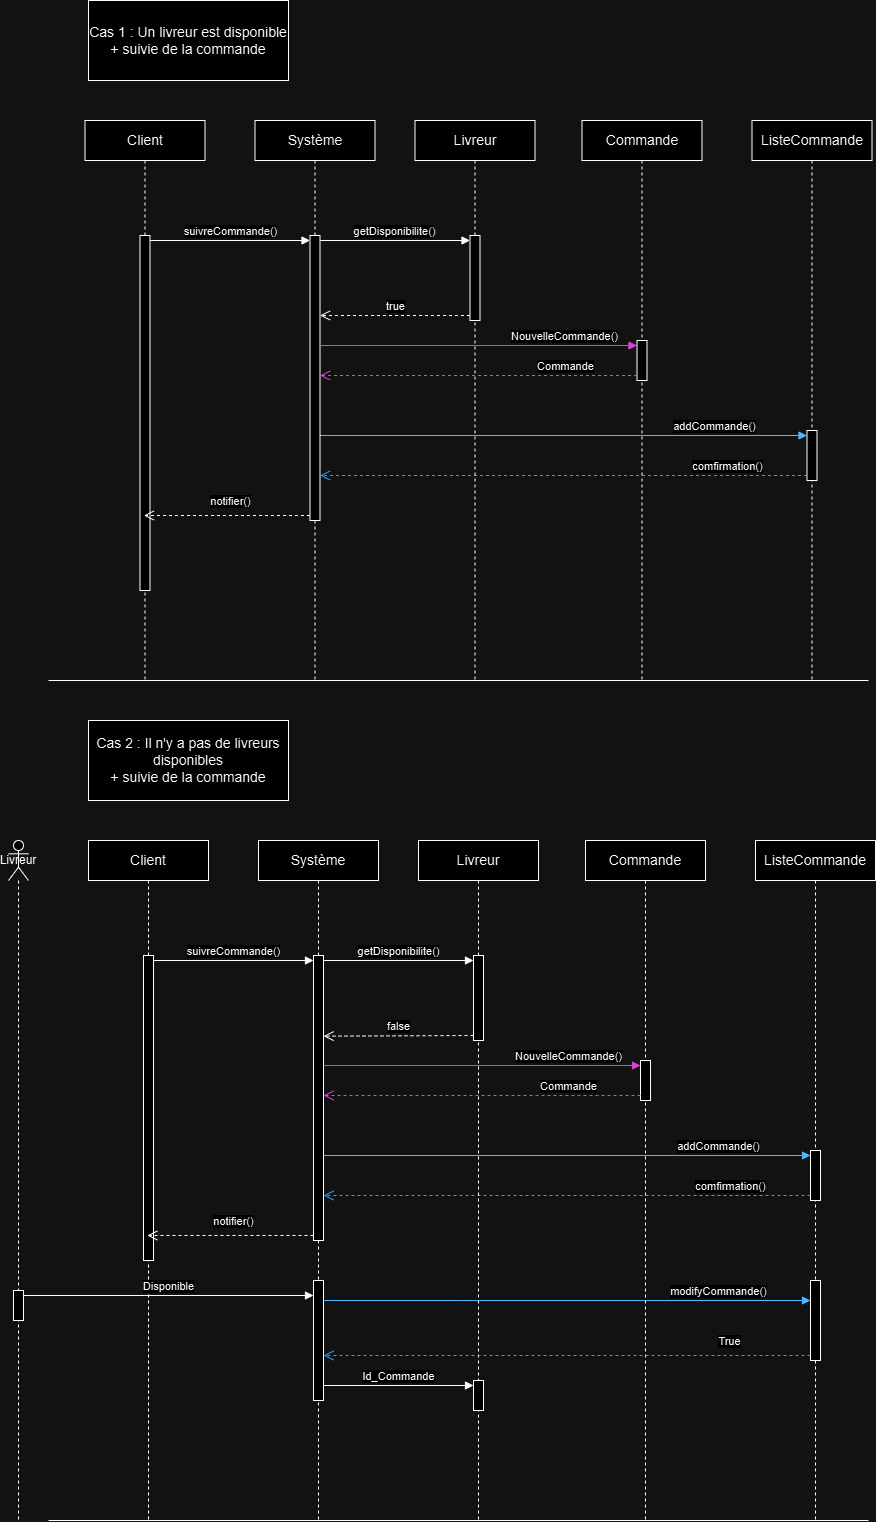

The diagram above was exported from draw.io. Its source (the exported page's mxGraphModel, read from the mxfile embedded in the PNG):
<mxGraphModel dx="3085" dy="1000" grid="1" gridSize="10" guides="1" tooltips="1" connect="1" arrows="1" fold="1" page="1" pageScale="1" pageWidth="827" pageHeight="1169" math="0" shadow="0">
  <root>
    <mxCell id="0" />
    <mxCell id="1" parent="0" />
    <mxCell id="_31EODiMt16rk6pr7UbA-19" value="" style="endArrow=none;html=1;rounded=0;" parent="1" edge="1">
      <mxGeometry width="50" height="50" relative="1" as="geometry">
        <mxPoint y="720" as="sourcePoint" />
        <mxPoint x="820" y="720" as="targetPoint" />
      </mxGeometry>
    </mxCell>
    <mxCell id="hoZXN8re0fWQYleiptls-1" value="&lt;font style=&quot;font-size: 14px;&quot;&gt;Cas 1 : Un livreur est disponible&lt;/font&gt;&lt;div&gt;&lt;span style=&quot;font-size: 14px;&quot;&gt;+ suivie de la commande&lt;/span&gt;&lt;/div&gt;" style="rounded=0;whiteSpace=wrap;html=1;" parent="1" vertex="1">
      <mxGeometry x="40" y="40" width="200" height="80" as="geometry" />
    </mxCell>
    <mxCell id="mCHb4uXIvdcFDaz2mV3F-1" value="&lt;font style=&quot;font-size: 14px;&quot;&gt;Cas 2 : Il n'y a pas de livreurs disponibles&lt;/font&gt;&lt;div&gt;&lt;font style=&quot;font-size: 14px;&quot;&gt;+ suivie de la commande&lt;/font&gt;&lt;/div&gt;" style="rounded=0;whiteSpace=wrap;html=1;" parent="1" vertex="1">
      <mxGeometry x="40" y="760" width="200" height="80" as="geometry" />
    </mxCell>
    <mxCell id="MqX2NNL16EHrq7VqWcWQ-13" value="&lt;font style=&quot;font-size: 14px;&quot;&gt;Client&lt;/font&gt;" style="shape=umlLifeline;perimeter=lifelinePerimeter;whiteSpace=wrap;html=1;container=1;dropTarget=0;collapsible=0;recursiveResize=0;outlineConnect=0;portConstraint=eastwest;newEdgeStyle={&quot;curved&quot;:0,&quot;rounded&quot;:0};" parent="1" vertex="1">
      <mxGeometry x="40" y="880" width="120" height="680" as="geometry" />
    </mxCell>
    <mxCell id="MqX2NNL16EHrq7VqWcWQ-14" value="" style="html=1;points=[[0,0,0,0,5],[0,1,0,0,-5],[1,0,0,0,5],[1,1,0,0,-5]];perimeter=orthogonalPerimeter;outlineConnect=0;targetShapes=umlLifeline;portConstraint=eastwest;newEdgeStyle={&quot;curved&quot;:0,&quot;rounded&quot;:0};container=0;" parent="MqX2NNL16EHrq7VqWcWQ-13" vertex="1">
      <mxGeometry x="55" y="115" width="10" height="305" as="geometry" />
    </mxCell>
    <mxCell id="MqX2NNL16EHrq7VqWcWQ-15" value="suivreCommande()" style="html=1;verticalAlign=bottom;endArrow=block;curved=0;rounded=0;entryX=0;entryY=0;entryDx=0;entryDy=5;" parent="1" source="MqX2NNL16EHrq7VqWcWQ-14" target="MqX2NNL16EHrq7VqWcWQ-19" edge="1">
      <mxGeometry relative="1" as="geometry">
        <mxPoint x="209" y="985" as="sourcePoint" />
      </mxGeometry>
    </mxCell>
    <mxCell id="MqX2NNL16EHrq7VqWcWQ-16" value="notifier()" style="html=1;verticalAlign=bottom;endArrow=open;dashed=1;endSize=8;curved=0;rounded=0;exitX=0;exitY=1;exitDx=0;exitDy=-5;" parent="1" source="MqX2NNL16EHrq7VqWcWQ-19" target="MqX2NNL16EHrq7VqWcWQ-13" edge="1">
      <mxGeometry x="-0.0322" y="-5" relative="1" as="geometry">
        <mxPoint x="209" y="1055" as="targetPoint" />
        <mxPoint as="offset" />
      </mxGeometry>
    </mxCell>
    <mxCell id="MqX2NNL16EHrq7VqWcWQ-17" value="addCommande()" style="html=1;verticalAlign=bottom;endArrow=block;curved=0;rounded=0;entryX=0;entryY=0;entryDx=0;entryDy=5;strokeColor=#0066CC;" parent="1" source="MqX2NNL16EHrq7VqWcWQ-19" target="MqX2NNL16EHrq7VqWcWQ-21" edge="1">
      <mxGeometry x="0.6247" relative="1" as="geometry">
        <mxPoint x="463" y="995" as="sourcePoint" />
        <mxPoint as="offset" />
      </mxGeometry>
    </mxCell>
    <mxCell id="MqX2NNL16EHrq7VqWcWQ-18" value="&lt;font style=&quot;font-size: 14px;&quot;&gt;Système&lt;/font&gt;" style="shape=umlLifeline;perimeter=lifelinePerimeter;whiteSpace=wrap;html=1;container=0;dropTarget=0;collapsible=0;recursiveResize=0;outlineConnect=0;portConstraint=eastwest;newEdgeStyle={&quot;curved&quot;:0,&quot;rounded&quot;:0};" parent="1" vertex="1">
      <mxGeometry x="210" y="880" width="120" height="680" as="geometry" />
    </mxCell>
    <mxCell id="MqX2NNL16EHrq7VqWcWQ-19" value="" style="html=1;points=[[0,0,0,0,5],[0,1,0,0,-5],[1,0,0,0,5],[1,1,0,0,-5]];perimeter=orthogonalPerimeter;outlineConnect=0;targetShapes=umlLifeline;portConstraint=eastwest;newEdgeStyle={&quot;curved&quot;:0,&quot;rounded&quot;:0};container=0;" parent="MqX2NNL16EHrq7VqWcWQ-18" vertex="1">
      <mxGeometry x="55" y="115" width="10" height="285" as="geometry" />
    </mxCell>
    <mxCell id="1LMmF1r1ntnfLbdUz2i4-3" value="" style="html=1;points=[[0,0,0,0,5],[0,1,0,0,-5],[1,0,0,0,5],[1,1,0,0,-5]];perimeter=orthogonalPerimeter;outlineConnect=0;targetShapes=umlLifeline;portConstraint=eastwest;newEdgeStyle={&quot;curved&quot;:0,&quot;rounded&quot;:0};" parent="MqX2NNL16EHrq7VqWcWQ-18" vertex="1">
      <mxGeometry x="55" y="440" width="10" height="120" as="geometry" />
    </mxCell>
    <mxCell id="MqX2NNL16EHrq7VqWcWQ-20" value="&lt;font style=&quot;font-size: 14px;&quot;&gt;ListeCommande&lt;/font&gt;" style="shape=umlLifeline;perimeter=lifelinePerimeter;whiteSpace=wrap;html=1;container=0;dropTarget=0;collapsible=0;recursiveResize=0;outlineConnect=0;portConstraint=eastwest;newEdgeStyle={&quot;curved&quot;:0,&quot;rounded&quot;:0};" parent="1" vertex="1">
      <mxGeometry x="707" y="880" width="120" height="680" as="geometry" />
    </mxCell>
    <mxCell id="MqX2NNL16EHrq7VqWcWQ-21" value="" style="html=1;points=[[0,0,0,0,5],[0,1,0,0,-5],[1,0,0,0,5],[1,1,0,0,-5]];perimeter=orthogonalPerimeter;outlineConnect=0;targetShapes=umlLifeline;portConstraint=eastwest;newEdgeStyle={&quot;curved&quot;:0,&quot;rounded&quot;:0};container=0;" parent="MqX2NNL16EHrq7VqWcWQ-20" vertex="1">
      <mxGeometry x="55" y="310" width="10" height="50" as="geometry" />
    </mxCell>
    <mxCell id="1LMmF1r1ntnfLbdUz2i4-5" value="" style="html=1;points=[[0,0,0,0,5],[0,1,0,0,-5],[1,0,0,0,5],[1,1,0,0,-5]];perimeter=orthogonalPerimeter;outlineConnect=0;targetShapes=umlLifeline;portConstraint=eastwest;newEdgeStyle={&quot;curved&quot;:0,&quot;rounded&quot;:0};container=0;" parent="MqX2NNL16EHrq7VqWcWQ-20" vertex="1">
      <mxGeometry x="55" y="440" width="10" height="80" as="geometry" />
    </mxCell>
    <mxCell id="MqX2NNL16EHrq7VqWcWQ-22" value="comfirmation()" style="html=1;verticalAlign=bottom;endArrow=open;dashed=1;endSize=8;rounded=0;strokeColor=#007FFF;exitX=0;exitY=1;exitDx=0;exitDy=-5;exitPerimeter=0;" parent="1" source="MqX2NNL16EHrq7VqWcWQ-21" target="MqX2NNL16EHrq7VqWcWQ-19" edge="1">
      <mxGeometry x="-0.6715" relative="1" as="geometry">
        <mxPoint x="275" y="1130" as="targetPoint" />
        <mxPoint x="415" y="1130" as="sourcePoint" />
        <mxPoint as="offset" />
      </mxGeometry>
    </mxCell>
    <mxCell id="MqX2NNL16EHrq7VqWcWQ-23" value="&lt;font style=&quot;font-size: 14px;&quot;&gt;Commande&lt;/font&gt;" style="shape=umlLifeline;perimeter=lifelinePerimeter;whiteSpace=wrap;html=1;container=0;dropTarget=0;collapsible=0;recursiveResize=0;outlineConnect=0;portConstraint=eastwest;newEdgeStyle={&quot;curved&quot;:0,&quot;rounded&quot;:0};" parent="1" vertex="1">
      <mxGeometry x="537" y="880" width="120" height="680" as="geometry" />
    </mxCell>
    <mxCell id="MqX2NNL16EHrq7VqWcWQ-24" value="" style="html=1;points=[[0,0,0,0,5],[0,1,0,0,-5],[1,0,0,0,5],[1,1,0,0,-5]];perimeter=orthogonalPerimeter;outlineConnect=0;targetShapes=umlLifeline;portConstraint=eastwest;newEdgeStyle={&quot;curved&quot;:0,&quot;rounded&quot;:0};container=0;" parent="MqX2NNL16EHrq7VqWcWQ-23" vertex="1">
      <mxGeometry x="55" y="220" width="10" height="40" as="geometry" />
    </mxCell>
    <mxCell id="MqX2NNL16EHrq7VqWcWQ-25" value="NouvelleCommande()" style="html=1;verticalAlign=bottom;endArrow=block;curved=0;rounded=0;entryX=0;entryY=0;entryDx=0;entryDy=5;entryPerimeter=0;strokeColor=#FF66FF;" parent="1" source="MqX2NNL16EHrq7VqWcWQ-19" target="MqX2NNL16EHrq7VqWcWQ-24" edge="1">
      <mxGeometry x="0.5457" relative="1" as="geometry">
        <mxPoint x="275" y="1010" as="sourcePoint" />
        <mxPoint x="435" y="1010" as="targetPoint" />
        <mxPoint as="offset" />
      </mxGeometry>
    </mxCell>
    <mxCell id="MqX2NNL16EHrq7VqWcWQ-26" value="Commande" style="html=1;verticalAlign=bottom;endArrow=open;dashed=1;endSize=8;curved=0;rounded=0;exitX=0;exitY=1;exitDx=0;exitDy=-5;exitPerimeter=0;strokeColor=#FF66FF;" parent="1" source="MqX2NNL16EHrq7VqWcWQ-24" target="MqX2NNL16EHrq7VqWcWQ-19" edge="1">
      <mxGeometry x="-0.5457" relative="1" as="geometry">
        <mxPoint x="270" y="1040" as="targetPoint" />
        <mxPoint as="offset" />
        <mxPoint x="435" y="1040" as="sourcePoint" />
      </mxGeometry>
    </mxCell>
    <mxCell id="MqX2NNL16EHrq7VqWcWQ-27" value="&lt;font style=&quot;font-size: 14px;&quot;&gt;Livreur&lt;/font&gt;" style="shape=umlLifeline;perimeter=lifelinePerimeter;whiteSpace=wrap;html=1;container=0;dropTarget=0;collapsible=0;recursiveResize=0;outlineConnect=0;portConstraint=eastwest;newEdgeStyle={&quot;curved&quot;:0,&quot;rounded&quot;:0};" parent="1" vertex="1">
      <mxGeometry x="370" y="880" width="120" height="680" as="geometry" />
    </mxCell>
    <mxCell id="MqX2NNL16EHrq7VqWcWQ-28" value="" style="html=1;points=[[0,0,0,0,5],[0,1,0,0,-5],[1,0,0,0,5],[1,1,0,0,-5]];perimeter=orthogonalPerimeter;outlineConnect=0;targetShapes=umlLifeline;portConstraint=eastwest;newEdgeStyle={&quot;curved&quot;:0,&quot;rounded&quot;:0};container=0;" parent="MqX2NNL16EHrq7VqWcWQ-27" vertex="1">
      <mxGeometry x="55" y="115" width="10" height="85" as="geometry" />
    </mxCell>
    <mxCell id="1LMmF1r1ntnfLbdUz2i4-10" value="" style="html=1;points=[[0,0,0,0,5],[0,1,0,0,-5],[1,0,0,0,5],[1,1,0,0,-5]];perimeter=orthogonalPerimeter;outlineConnect=0;targetShapes=umlLifeline;portConstraint=eastwest;newEdgeStyle={&quot;curved&quot;:0,&quot;rounded&quot;:0};container=0;" parent="MqX2NNL16EHrq7VqWcWQ-27" vertex="1">
      <mxGeometry x="55" y="540" width="10" height="30" as="geometry" />
    </mxCell>
    <mxCell id="MqX2NNL16EHrq7VqWcWQ-29" value="getDisponibilite()" style="html=1;verticalAlign=bottom;endArrow=block;curved=0;rounded=0;entryX=0;entryY=0;entryDx=0;entryDy=5;entryPerimeter=0;" parent="1" source="MqX2NNL16EHrq7VqWcWQ-19" target="MqX2NNL16EHrq7VqWcWQ-28" edge="1">
      <mxGeometry relative="1" as="geometry">
        <mxPoint x="115" y="1010" as="sourcePoint" />
        <mxPoint x="275" y="1010" as="targetPoint" />
      </mxGeometry>
    </mxCell>
    <mxCell id="MqX2NNL16EHrq7VqWcWQ-30" value="false" style="html=1;verticalAlign=bottom;endArrow=open;dashed=1;endSize=8;curved=0;rounded=0;exitX=0;exitY=1;exitDx=0;exitDy=-5;exitPerimeter=0;entryX=1.008;entryY=0.283;entryDx=0;entryDy=0;entryPerimeter=0;" parent="1" source="MqX2NNL16EHrq7VqWcWQ-28" target="MqX2NNL16EHrq7VqWcWQ-19" edge="1">
      <mxGeometry relative="1" as="geometry">
        <mxPoint x="280" y="1075" as="targetPoint" />
        <mxPoint as="offset" />
        <mxPoint x="390" y="1020" as="sourcePoint" />
        <Array as="points" />
      </mxGeometry>
    </mxCell>
    <mxCell id="MqX2NNL16EHrq7VqWcWQ-33" value="" style="endArrow=none;html=1;rounded=0;" parent="1" edge="1">
      <mxGeometry width="50" height="50" relative="1" as="geometry">
        <mxPoint y="1560" as="sourcePoint" />
        <mxPoint x="820" y="1560" as="targetPoint" />
      </mxGeometry>
    </mxCell>
    <mxCell id="ZAPMhRXWufX7CTXX1xCx-1" value="&lt;font style=&quot;font-size: 14px;&quot;&gt;Client&lt;/font&gt;" style="shape=umlLifeline;perimeter=lifelinePerimeter;whiteSpace=wrap;html=1;container=1;dropTarget=0;collapsible=0;recursiveResize=0;outlineConnect=0;portConstraint=eastwest;newEdgeStyle={&quot;curved&quot;:0,&quot;rounded&quot;:0};" parent="1" vertex="1">
      <mxGeometry x="36.5" y="160" width="120" height="560" as="geometry" />
    </mxCell>
    <mxCell id="ZAPMhRXWufX7CTXX1xCx-2" value="" style="html=1;points=[[0,0,0,0,5],[0,1,0,0,-5],[1,0,0,0,5],[1,1,0,0,-5]];perimeter=orthogonalPerimeter;outlineConnect=0;targetShapes=umlLifeline;portConstraint=eastwest;newEdgeStyle={&quot;curved&quot;:0,&quot;rounded&quot;:0};container=0;" parent="ZAPMhRXWufX7CTXX1xCx-1" vertex="1">
      <mxGeometry x="55" y="115" width="10" height="355" as="geometry" />
    </mxCell>
    <mxCell id="ZAPMhRXWufX7CTXX1xCx-3" value="suivreCommande()" style="html=1;verticalAlign=bottom;endArrow=block;curved=0;rounded=0;entryX=0;entryY=0;entryDx=0;entryDy=5;" parent="1" source="ZAPMhRXWufX7CTXX1xCx-2" target="ZAPMhRXWufX7CTXX1xCx-7" edge="1">
      <mxGeometry relative="1" as="geometry">
        <mxPoint x="205.5" y="265" as="sourcePoint" />
      </mxGeometry>
    </mxCell>
    <mxCell id="ZAPMhRXWufX7CTXX1xCx-4" value="notifier()" style="html=1;verticalAlign=bottom;endArrow=open;dashed=1;endSize=8;curved=0;rounded=0;exitX=0;exitY=1;exitDx=0;exitDy=-5;" parent="1" source="ZAPMhRXWufX7CTXX1xCx-7" target="ZAPMhRXWufX7CTXX1xCx-1" edge="1">
      <mxGeometry x="-0.0322" y="-5" relative="1" as="geometry">
        <mxPoint x="205.5" y="335" as="targetPoint" />
        <mxPoint as="offset" />
      </mxGeometry>
    </mxCell>
    <mxCell id="ZAPMhRXWufX7CTXX1xCx-5" value="addCommande()" style="html=1;verticalAlign=bottom;endArrow=block;curved=0;rounded=0;entryX=0;entryY=0;entryDx=0;entryDy=5;strokeColor=#0066CC;" parent="1" source="ZAPMhRXWufX7CTXX1xCx-7" target="ZAPMhRXWufX7CTXX1xCx-9" edge="1">
      <mxGeometry x="0.6247" relative="1" as="geometry">
        <mxPoint x="459.5" y="275" as="sourcePoint" />
        <mxPoint as="offset" />
      </mxGeometry>
    </mxCell>
    <mxCell id="ZAPMhRXWufX7CTXX1xCx-6" value="&lt;font style=&quot;font-size: 14px;&quot;&gt;Système&lt;/font&gt;" style="shape=umlLifeline;perimeter=lifelinePerimeter;whiteSpace=wrap;html=1;container=0;dropTarget=0;collapsible=0;recursiveResize=0;outlineConnect=0;portConstraint=eastwest;newEdgeStyle={&quot;curved&quot;:0,&quot;rounded&quot;:0};" parent="1" vertex="1">
      <mxGeometry x="206.5" y="160" width="120" height="560" as="geometry" />
    </mxCell>
    <mxCell id="ZAPMhRXWufX7CTXX1xCx-7" value="" style="html=1;points=[[0,0,0,0,5],[0,1,0,0,-5],[1,0,0,0,5],[1,1,0,0,-5]];perimeter=orthogonalPerimeter;outlineConnect=0;targetShapes=umlLifeline;portConstraint=eastwest;newEdgeStyle={&quot;curved&quot;:0,&quot;rounded&quot;:0};container=0;" parent="ZAPMhRXWufX7CTXX1xCx-6" vertex="1">
      <mxGeometry x="55" y="115" width="10" height="285" as="geometry" />
    </mxCell>
    <mxCell id="ZAPMhRXWufX7CTXX1xCx-8" value="&lt;font style=&quot;font-size: 14px;&quot;&gt;ListeCommande&lt;/font&gt;" style="shape=umlLifeline;perimeter=lifelinePerimeter;whiteSpace=wrap;html=1;container=0;dropTarget=0;collapsible=0;recursiveResize=0;outlineConnect=0;portConstraint=eastwest;newEdgeStyle={&quot;curved&quot;:0,&quot;rounded&quot;:0};" parent="1" vertex="1">
      <mxGeometry x="703.5" y="160" width="120" height="560" as="geometry" />
    </mxCell>
    <mxCell id="ZAPMhRXWufX7CTXX1xCx-9" value="" style="html=1;points=[[0,0,0,0,5],[0,1,0,0,-5],[1,0,0,0,5],[1,1,0,0,-5]];perimeter=orthogonalPerimeter;outlineConnect=0;targetShapes=umlLifeline;portConstraint=eastwest;newEdgeStyle={&quot;curved&quot;:0,&quot;rounded&quot;:0};container=0;" parent="ZAPMhRXWufX7CTXX1xCx-8" vertex="1">
      <mxGeometry x="55" y="310" width="10" height="50" as="geometry" />
    </mxCell>
    <mxCell id="ZAPMhRXWufX7CTXX1xCx-10" value="comfirmation()" style="html=1;verticalAlign=bottom;endArrow=open;dashed=1;endSize=8;rounded=0;strokeColor=#007FFF;exitX=0;exitY=1;exitDx=0;exitDy=-5;exitPerimeter=0;" parent="1" source="ZAPMhRXWufX7CTXX1xCx-9" target="ZAPMhRXWufX7CTXX1xCx-7" edge="1">
      <mxGeometry x="-0.6715" relative="1" as="geometry">
        <mxPoint x="271.5" y="410" as="targetPoint" />
        <mxPoint x="411.5" y="410" as="sourcePoint" />
        <mxPoint as="offset" />
      </mxGeometry>
    </mxCell>
    <mxCell id="ZAPMhRXWufX7CTXX1xCx-11" value="&lt;font style=&quot;font-size: 14px;&quot;&gt;Commande&lt;/font&gt;" style="shape=umlLifeline;perimeter=lifelinePerimeter;whiteSpace=wrap;html=1;container=0;dropTarget=0;collapsible=0;recursiveResize=0;outlineConnect=0;portConstraint=eastwest;newEdgeStyle={&quot;curved&quot;:0,&quot;rounded&quot;:0};" parent="1" vertex="1">
      <mxGeometry x="533.5" y="160" width="120" height="560" as="geometry" />
    </mxCell>
    <mxCell id="ZAPMhRXWufX7CTXX1xCx-12" value="" style="html=1;points=[[0,0,0,0,5],[0,1,0,0,-5],[1,0,0,0,5],[1,1,0,0,-5]];perimeter=orthogonalPerimeter;outlineConnect=0;targetShapes=umlLifeline;portConstraint=eastwest;newEdgeStyle={&quot;curved&quot;:0,&quot;rounded&quot;:0};container=0;" parent="ZAPMhRXWufX7CTXX1xCx-11" vertex="1">
      <mxGeometry x="55" y="220" width="10" height="40" as="geometry" />
    </mxCell>
    <mxCell id="ZAPMhRXWufX7CTXX1xCx-13" value="NouvelleCommande()" style="html=1;verticalAlign=bottom;endArrow=block;curved=0;rounded=0;entryX=0;entryY=0;entryDx=0;entryDy=5;entryPerimeter=0;strokeColor=#FF66FF;" parent="1" source="ZAPMhRXWufX7CTXX1xCx-7" target="ZAPMhRXWufX7CTXX1xCx-12" edge="1">
      <mxGeometry x="0.5457" relative="1" as="geometry">
        <mxPoint x="271.5" y="290" as="sourcePoint" />
        <mxPoint x="431.5" y="290" as="targetPoint" />
        <mxPoint as="offset" />
      </mxGeometry>
    </mxCell>
    <mxCell id="ZAPMhRXWufX7CTXX1xCx-14" value="Commande" style="html=1;verticalAlign=bottom;endArrow=open;dashed=1;endSize=8;curved=0;rounded=0;exitX=0;exitY=1;exitDx=0;exitDy=-5;exitPerimeter=0;strokeColor=#FF66FF;" parent="1" source="ZAPMhRXWufX7CTXX1xCx-12" target="ZAPMhRXWufX7CTXX1xCx-7" edge="1">
      <mxGeometry x="-0.5457" relative="1" as="geometry">
        <mxPoint x="266.5" y="320" as="targetPoint" />
        <mxPoint as="offset" />
        <mxPoint x="431.5" y="320" as="sourcePoint" />
      </mxGeometry>
    </mxCell>
    <mxCell id="ZAPMhRXWufX7CTXX1xCx-15" value="&lt;font style=&quot;font-size: 14px;&quot;&gt;Livreur&lt;/font&gt;" style="shape=umlLifeline;perimeter=lifelinePerimeter;whiteSpace=wrap;html=1;container=0;dropTarget=0;collapsible=0;recursiveResize=0;outlineConnect=0;portConstraint=eastwest;newEdgeStyle={&quot;curved&quot;:0,&quot;rounded&quot;:0};" parent="1" vertex="1">
      <mxGeometry x="366.5" y="160" width="120" height="560" as="geometry" />
    </mxCell>
    <mxCell id="ZAPMhRXWufX7CTXX1xCx-16" value="" style="html=1;points=[[0,0,0,0,5],[0,1,0,0,-5],[1,0,0,0,5],[1,1,0,0,-5]];perimeter=orthogonalPerimeter;outlineConnect=0;targetShapes=umlLifeline;portConstraint=eastwest;newEdgeStyle={&quot;curved&quot;:0,&quot;rounded&quot;:0};container=0;" parent="ZAPMhRXWufX7CTXX1xCx-15" vertex="1">
      <mxGeometry x="55" y="115" width="10" height="85" as="geometry" />
    </mxCell>
    <mxCell id="ZAPMhRXWufX7CTXX1xCx-17" value="getDisponibilite()" style="html=1;verticalAlign=bottom;endArrow=block;curved=0;rounded=0;entryX=0;entryY=0;entryDx=0;entryDy=5;entryPerimeter=0;" parent="1" source="ZAPMhRXWufX7CTXX1xCx-7" target="ZAPMhRXWufX7CTXX1xCx-16" edge="1">
      <mxGeometry relative="1" as="geometry">
        <mxPoint x="111.5" y="290" as="sourcePoint" />
        <mxPoint x="271.5" y="290" as="targetPoint" />
      </mxGeometry>
    </mxCell>
    <mxCell id="ZAPMhRXWufX7CTXX1xCx-18" value="true" style="html=1;verticalAlign=bottom;endArrow=open;dashed=1;endSize=8;curved=0;rounded=0;exitX=0;exitY=1;exitDx=0;exitDy=-5;exitPerimeter=0;" parent="1" source="ZAPMhRXWufX7CTXX1xCx-16" target="ZAPMhRXWufX7CTXX1xCx-7" edge="1">
      <mxGeometry relative="1" as="geometry">
        <mxPoint x="330" y="360" as="targetPoint" />
        <mxPoint as="offset" />
        <mxPoint x="380" y="310" as="sourcePoint" />
        <Array as="points" />
      </mxGeometry>
    </mxCell>
    <mxCell id="1LMmF1r1ntnfLbdUz2i4-1" value="Livreur" style="shape=umlLifeline;perimeter=lifelinePerimeter;whiteSpace=wrap;html=1;container=1;dropTarget=0;collapsible=0;recursiveResize=0;outlineConnect=0;portConstraint=eastwest;newEdgeStyle={&quot;curved&quot;:0,&quot;rounded&quot;:0};participant=umlActor;size=40;" parent="1" vertex="1">
      <mxGeometry x="-40" y="880" width="20" height="680" as="geometry" />
    </mxCell>
    <mxCell id="1LMmF1r1ntnfLbdUz2i4-2" value="" style="html=1;points=[[0,0,0,0,5],[0,1,0,0,-5],[1,0,0,0,5],[1,1,0,0,-5]];perimeter=orthogonalPerimeter;outlineConnect=0;targetShapes=umlLifeline;portConstraint=eastwest;newEdgeStyle={&quot;curved&quot;:0,&quot;rounded&quot;:0};" parent="1LMmF1r1ntnfLbdUz2i4-1" vertex="1">
      <mxGeometry x="5" y="450" width="10" height="30" as="geometry" />
    </mxCell>
    <mxCell id="1LMmF1r1ntnfLbdUz2i4-4" value="Disponible" style="html=1;verticalAlign=bottom;endArrow=block;curved=0;rounded=0;exitX=1;exitY=0;exitDx=0;exitDy=5;exitPerimeter=0;" parent="1" source="1LMmF1r1ntnfLbdUz2i4-2" target="1LMmF1r1ntnfLbdUz2i4-3" edge="1">
      <mxGeometry relative="1" as="geometry">
        <mxPoint x="36.5" y="1370" as="sourcePoint" />
        <mxPoint x="196.5" y="1370" as="targetPoint" />
      </mxGeometry>
    </mxCell>
    <mxCell id="1LMmF1r1ntnfLbdUz2i4-6" value="modifyCommande()" style="html=1;verticalAlign=bottom;endArrow=block;curved=0;rounded=0;strokeColor=#0066CC;" parent="1" source="1LMmF1r1ntnfLbdUz2i4-3" target="1LMmF1r1ntnfLbdUz2i4-5" edge="1">
      <mxGeometry x="0.6242" relative="1" as="geometry">
        <mxPoint x="285" y="1340" as="sourcePoint" />
        <mxPoint as="offset" />
        <mxPoint x="772" y="1340" as="targetPoint" />
        <Array as="points">
          <mxPoint x="410" y="1340" />
        </Array>
      </mxGeometry>
    </mxCell>
    <mxCell id="1LMmF1r1ntnfLbdUz2i4-7" value="" style="html=1;verticalAlign=bottom;endArrow=open;dashed=1;endSize=8;rounded=0;strokeColor=#007FFF;exitX=0;exitY=1;exitDx=0;exitDy=-5;exitPerimeter=0;" parent="1" source="1LMmF1r1ntnfLbdUz2i4-5" target="1LMmF1r1ntnfLbdUz2i4-3" edge="1">
      <mxGeometry x="-0.6715" relative="1" as="geometry">
        <mxPoint x="280" y="1379.9999999999998" as="targetPoint" />
        <mxPoint x="767" y="1379.9999999999998" as="sourcePoint" />
        <mxPoint as="offset" />
      </mxGeometry>
    </mxCell>
    <mxCell id="1LMmF1r1ntnfLbdUz2i4-9" value="True" style="edgeLabel;html=1;align=center;verticalAlign=middle;resizable=0;points=[];" parent="1LMmF1r1ntnfLbdUz2i4-7" connectable="0" vertex="1">
      <mxGeometry x="-0.5943" y="-3" relative="1" as="geometry">
        <mxPoint x="17" y="-12" as="offset" />
      </mxGeometry>
    </mxCell>
    <mxCell id="1LMmF1r1ntnfLbdUz2i4-11" value="Id_Commande" style="html=1;verticalAlign=bottom;endArrow=block;curved=0;rounded=0;entryX=0;entryY=0;entryDx=0;entryDy=5;entryPerimeter=0;" parent="1" source="1LMmF1r1ntnfLbdUz2i4-3" target="1LMmF1r1ntnfLbdUz2i4-10" edge="1">
      <mxGeometry relative="1" as="geometry">
        <mxPoint x="-15" y="1345" as="sourcePoint" />
        <mxPoint x="275" y="1345" as="targetPoint" />
      </mxGeometry>
    </mxCell>
  </root>
</mxGraphModel>